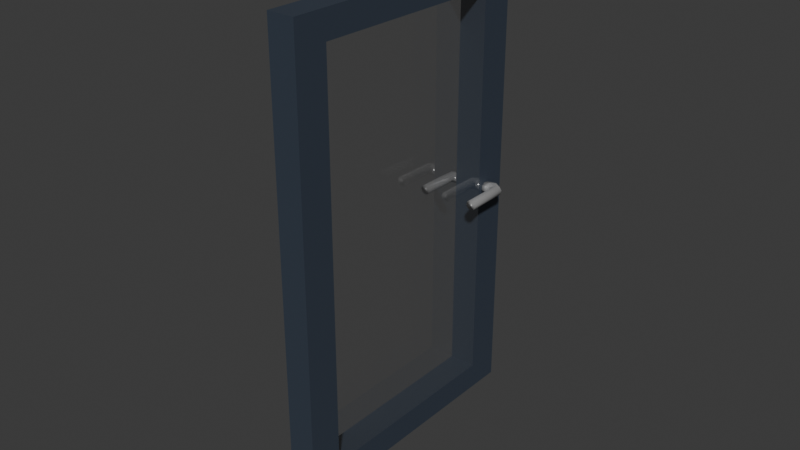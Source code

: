 # Source: door.blend  (saved by Blender 5.0.118; exported with 4.5.12 LTS)
import bpy
from mathutils import Matrix  # noqa: F401  (used for matrix-valued properties, if any)

bpy.ops.wm.read_factory_settings(use_empty=True)
scene = bpy.context.scene
scene.name = 'Scene'

# ---- collections
col_collection = bpy.data.collections.new('Collection'); scene.collection.children.link(col_collection)

# ---- materials (node trees are filled in below, after node groups)
mat_insidewalls = bpy.data.materials.new('InsideWalls')
mat_insidewalls.use_backface_culling_lightprobe_volume = False
mat_glassrailing = bpy.data.materials.new('GlassRailing')
mat_glassrailing.use_backface_culling_lightprobe_volume = False
mat_bluewood = bpy.data.materials.new('BlueWood')
mat_bluewood.use_backface_culling_lightprobe_volume = False
mat_glasswall = bpy.data.materials.new('GlassWall')
mat_glasswall.use_backface_culling_lightprobe_volume = False
mat_darkh_ndtak = bpy.data.materials.new('DarkHåndtak')

# ---- material node trees
mat_insidewalls.use_nodes = True; mat_insidewalls.node_tree.nodes.clear()
_N = mat_insidewalls.node_tree.nodes; _L = mat_insidewalls.node_tree.links
n0 = _N.new('ShaderNodeBsdfPrincipled'); n0.name = 'Principled BSDF'; n0.location = (10, 300)
n0.inputs[0].default_value = (0.8242, 0.7034, 0.2471, 1.0)
n1 = _N.new('ShaderNodeOutputMaterial'); n1.name = 'Material Output'; n1.location = (300, 300)
_L.new(n0.outputs[0], n1.inputs[0])
n1.is_active_output = True
mat_glassrailing.use_nodes = True; mat_glassrailing.node_tree.nodes.clear()
_N = mat_glassrailing.node_tree.nodes; _L = mat_glassrailing.node_tree.links
n0 = _N.new('ShaderNodeBsdfPrincipled'); n0.name = 'Principled BSDF'; n0.location = (10, 300)
n0.inputs[0].default_value = (0.01022, 0.01022, 0.01022, 1.0)
n0.inputs[1].default_value = 0.8
n0.inputs[2].default_value = 0.0
n0.inputs[4].default_value = 0.5
n1 = _N.new('ShaderNodeOutputMaterial'); n1.name = 'Material Output'; n1.location = (300, 300)
_L.new(n0.outputs[0], n1.inputs[0])
n1.is_active_output = True
mat_bluewood.use_nodes = True; mat_bluewood.node_tree.nodes.clear()
_N = mat_bluewood.node_tree.nodes; _L = mat_bluewood.node_tree.links
n0 = _N.new('ShaderNodeBsdfPrincipled'); n0.name = 'Principled BSDF'; n0.location = (10, 300)
n0.inputs[0].default_value = (0.0384, 0.05179, 0.07513, 1.0)
n1 = _N.new('ShaderNodeOutputMaterial'); n1.name = 'Material Output'; n1.location = (300, 300)
_L.new(n0.outputs[0], n1.inputs[0])
n1.is_active_output = True
mat_glasswall.use_nodes = True; mat_glasswall.node_tree.nodes.clear()
_N = mat_glasswall.node_tree.nodes; _L = mat_glasswall.node_tree.links
n0 = _N.new('ShaderNodeBsdfPrincipled'); n0.name = 'Principled BSDF'; n0.location = (10, 300)
n0.inputs[0].default_value = (1.0, 1.0, 1.0, 1.0)
n0.inputs[1].default_value = 1.0
n0.inputs[2].default_value = 0.0
n0.inputs[4].default_value = 0.2
n1 = _N.new('ShaderNodeOutputMaterial'); n1.name = 'Material Output'; n1.location = (300, 300)
_L.new(n0.outputs[0], n1.inputs[0])
n1.is_active_output = True
mat_darkh_ndtak.use_nodes = True; mat_darkh_ndtak.node_tree.nodes.clear()
_N = mat_darkh_ndtak.node_tree.nodes; _L = mat_darkh_ndtak.node_tree.links
n0 = _N.new('ShaderNodeBsdfPrincipled'); n0.name = 'Principled BSDF'; n0.location = (-200, 100)
n0.inputs[0].default_value = (0.4887, 0.4887, 0.4887, 1.0)
n0.inputs[1].default_value = 0.5
n0.inputs[2].default_value = 0.2
n1 = _N.new('ShaderNodeOutputMaterial'); n1.name = 'Material Output'; n1.location = (200, 100)
_L.new(n0.outputs[0], n1.inputs[0])
n1.is_active_output = True

# ---- world
world_world = bpy.data.worlds.new('World'); scene.world = world_world
world_world.use_nodes = True; world_world.node_tree.nodes.clear()
_N = world_world.node_tree.nodes; _L = world_world.node_tree.links
n0 = _N.new('ShaderNodeOutputWorld'); n0.name = 'World Output'; n0.location = (200, 100)
n1 = _N.new('ShaderNodeBackground'); n1.name = 'Background'; n1.location = (-200, 100)
n1.inputs[0].default_value = (0.05088, 0.05088, 0.05088, 1.0)
_L.new(n1.outputs[0], n0.inputs[0])
n0.is_active_output = True
world_world.color = (0.05088, 0.05088, 0.05088)
world_world.sun_shadow_jitter_overblur = 0.0

# ---- meshes
me_plane_001 = bpy.data.meshes.new('Plane.001')
me_plane_001.from_pydata([(-1.065, 1.058, -2.468), (-0.8376, 1.246, -2.468), (-1.065, 1.058, 2.456), (-0.8376, 1.246, 2.456), (0.834, -1.242, -2.467), (1.062, -1.053, -2.467), (0.834, -1.242, 2.478), (1.062, -1.053, 2.478), (-0.5969, 0.9547, -2.177), (-0.8247, 0.7662, -2.177), (-0.8247, 0.7662, 2.163), (-0.5969, 0.9547, 2.163), (0.6004, -0.959, 2.185), (0.8283, -0.7706, 2.185), (0.8283, -0.7706, -2.171), (0.6004, -0.959, -2.171)], [], [(0, 2, 3, 1), (6, 4, 5, 7), (7, 3, 2, 6), (4, 0, 1, 5), (13, 14, 8, 11), (12, 10, 9, 15), (3, 11, 8, 1), (2, 0, 9, 10), (5, 14, 13, 7), (4, 6, 12, 15), (7, 13, 11, 3), (6, 2, 10, 12), (1, 8, 14, 5), (0, 4, 15, 9), (12, 13, 14, 15), (15, 14, 8, 9), (0, 8, 11, 10, 9), (13, 12, 10, 11)])
me_plane_001.polygons.foreach_set('material_index', [2, 2, 2, 2, 3, 3, 2, 2, 2, 2, 2, 2, 2, 2, 2, 2, 2, 2])
_uv = me_plane_001.uv_layers.new(name='UVMap')
_uv.uv.foreach_set('vector', [0.0, 0.06388, 0.0, 0.09582, 0.0, 0.09582, 0.0, 0.06388, 0.0, 0.1019, 0.0, 0.06509, 0.0, 0.06509, 0.0, 0.1019, 0.0, 0.1019, 0.0, 0.09582, 0.0, 0.09582, 0.0, 0.1019, 0.0, 0.06509, 0.0, 0.06388, 0.0, 0.06388, 0.0, 0.06509, 0.0, 0.09928, 0.0, 0.06677, 0.0, 0.06576, 0.0, 0.09489, 0.0, 0.09928, 0.0, 0.09489, 0.0, 0.06576, 0.0, 0.06677, 0.0, 0.09582, 0.0, 0.09489, 0.0, 0.06576, 0.0, 0.06388, 0.0, 0.09582, 0.0, 0.06388, 0.0, 0.06576, 0.0, 0.09489, 0.0, 0.06509, 0.0, 0.06677, 0.0, 0.09928, 0.0, 0.1019, 0.0, 0.06509, 0.0, 0.1019, 0.0, 0.09928, 0.0, 0.06677, 0.0, 0.1019, 0.0, 0.09928, 0.0, 0.09489, 0.0, 0.09582, 0.0, 0.1019, 0.0, 0.09582, 0.0, 0.09489, 0.0, 0.09928, 0.0, 0.06388, 0.0, 0.06576, 0.0, 0.06677, 0.0, 0.06509, 0.0, 0.06388, 0.0, 0.06509, 0.0, 0.06677, 0.0, 0.06576, 0.0, 0.0, 0.0, 0.0, 0.0, 0.0, 0.0, 0.0, 0.0, 0.0, 0.0, 0.0, 0.0, 0.0, 0.0, 0.0, 0.0, 0.0, 0.0, 0.0, 0.0, 0.0, 0.0, 0.0, 0.0, 0.0, 0.0, 0.0, 0.0, 0.0, 0.0, 0.0, 0.0, 0.0])
me_plane_001.materials.append(mat_insidewalls)
me_plane_001.materials.append(mat_glassrailing)
me_plane_001.materials.append(mat_bluewood)
me_plane_001.materials.append(mat_glasswall)
me_plane_001.materials.append(mat_glassrailing)
me_plane_001.update()
me_cylinder = bpy.data.meshes.new('Cylinder')
me_cylinder.from_pydata([(1.434, 0.9705, -0.3789), (1.195, 1.001, 1.565), (2.046, 0.5241, -0.4918), (1.902, 0.7083, 1.565), (2.159, -0.2287, -0.5712), (2.195, 0.001149, 1.565), (1.707, -0.8468, -0.5706), (1.902, -0.706, 1.565), (0.956, -0.9682, -0.4904), (1.195, -0.9989, 1.565), (0.3447, -0.5218, -0.3775), (0.488, -0.706, 1.565), (0.2315, 0.231, -0.2981), (0.1951, 0.001149, 1.565), (0.6828, 0.8491, -0.2987), (0.488, 0.7083, 1.565), (0.3214, 0.927, -0.5605), (0.3943, 0.3902, -0.8263), (0.3534, -0.3672, -0.9282), (0.2229, -0.9016, -0.8066), (-0.6013, -0.9568, -0.6382), (-0.8219, -0.42, -0.3757), (-0.7611, 0.3391, -0.3399), (-0.27, 0.8918, -0.3778), (-2.236, 0.9935, -0.5457), (-2.08, 0.4822, -0.8328), (-2.076, -0.2797, -0.9063), (-2.214, -0.8457, -0.707), (-2.295, -0.8844, -0.3734), (-2.381, -0.4775, -0.2787), (-2.335, 0.2422, -0.2581), (-2.343, 0.8487, -0.2901)], [], [(0, 1, 3, 2), (2, 3, 5, 4), (4, 5, 7, 6), (6, 7, 9, 8), (8, 9, 11, 10), (10, 11, 13, 12), (3, 1, 15, 13, 11, 9, 7, 5), (12, 13, 15, 14), (14, 15, 1, 0), (6, 8, 20, 19), (17, 18, 26, 25), (12, 14, 23, 22), (2, 4, 18, 17), (8, 10, 21, 20), (14, 0, 16, 23), (0, 2, 17, 16), (4, 6, 19, 18), (10, 12, 22, 21), (24, 25, 26, 27, 28, 29, 30, 31), (22, 23, 31, 30), (20, 21, 29, 28), (18, 19, 27, 26), (16, 17, 25, 24), (23, 16, 24, 31), (21, 22, 30, 29), (19, 20, 28, 27)])
me_cylinder.polygons.foreach_set('use_smooth', [True] * 26)
_uv = me_cylinder.uv_layers.new(name='UVMap')
_uv.uv.foreach_set('vector', [1.0, 0.5, 1.0, 1.0, 0.875, 1.0, 0.875, 0.5, 0.875, 0.5, 0.875, 1.0, 0.75, 1.0, 0.75, 0.5, 0.75, 0.5, 0.75, 1.0, 0.625, 1.0, 0.625, 0.5, 0.625, 0.5, 0.625, 1.0, 0.5, 1.0, 0.5, 0.5, 0.5, 0.5, 0.5, 1.0, 0.375, 1.0, 0.375, 0.5, 0.375, 0.5, 0.375, 1.0, 0.25, 1.0, 0.25, 0.5, 0.4197, 0.4197, 0.25, 0.49, 0.08029, 0.4197, 0.01, 0.25, 0.08029, 0.08029, 0.25, 0.01, 0.4197, 0.08029, 0.49, 0.25, 0.25, 0.5, 0.25, 1.0, 0.125, 1.0, 0.125, 0.5, 0.125, 0.5, 0.125, 1.0, 0.0, 1.0, 0.0, 0.5, 0.625, 0.5, 0.5, 0.5, 0.5, 0.5, 0.625, 0.5, 0.875, 0.5, 0.75, 0.5, 0.75, 0.5, 0.875, 0.5, 0.25, 0.5, 0.125, 0.5, 0.125, 0.5, 0.25, 0.5, 0.875, 0.5, 0.75, 0.5, 0.75, 0.5, 0.875, 0.5, 0.5, 0.5, 0.375, 0.5, 0.375, 0.5, 0.5, 0.5, 0.125, 0.5, 0.0, 0.5, 0.0, 0.5, 0.125, 0.5, 1.0, 0.5, 0.875, 0.5, 0.875, 0.5, 1.0, 0.5, 0.75, 0.5, 0.625, 0.5, 0.625, 0.5, 0.75, 0.5, 0.375, 0.5, 0.25, 0.5, 0.25, 0.5, 0.375, 0.5, 0.75, 0.49, 0.9197, 0.4197, 0.99, 0.25, 0.9197, 0.08029, 0.75, 0.01, 0.5803, 0.08029, 0.51, 0.25, 0.5803, 0.4197, 0.25, 0.5, 0.125, 0.5, 0.125, 0.5, 0.25, 0.5, 0.5, 0.5, 0.375, 0.5, 0.375, 0.5, 0.5, 0.5, 0.75, 0.5, 0.625, 0.5, 0.625, 0.5, 0.75, 0.5, 1.0, 0.5, 0.875, 0.5, 0.875, 0.5, 1.0, 0.5, 0.125, 0.5, 0.0, 0.5, 0.0, 0.5, 0.125, 0.5, 0.375, 0.5, 0.25, 0.5, 0.25, 0.5, 0.375, 0.5, 0.625, 0.5, 0.5, 0.5, 0.5, 0.5, 0.625, 0.5])
me_cylinder.materials.append(mat_darkh_ndtak)
me_cylinder.update()
me_cylinder_001 = bpy.data.meshes.new('Cylinder.001')
me_cylinder_001.from_pydata([(1.434, 0.9705, -0.3789), (1.195, 1.001, 1.565), (2.046, 0.5241, -0.4918), (1.902, 0.7083, 1.565), (2.159, -0.2287, -0.5712), (2.195, 0.001149, 1.565), (1.707, -0.8468, -0.5706), (1.902, -0.706, 1.565), (0.956, -0.9682, -0.4904), (1.195, -0.9989, 1.565), (0.3447, -0.5218, -0.3775), (0.488, -0.706, 1.565), (0.2315, 0.231, -0.2981), (0.1951, 0.001149, 1.565), (0.6828, 0.8491, -0.2987), (0.488, 0.7083, 1.565), (0.3214, 0.927, -0.5605), (0.3943, 0.3902, -0.8263), (0.3534, -0.3672, -0.9282), (0.2229, -0.9016, -0.8066), (-0.6013, -0.9568, -0.6382), (-0.8219, -0.42, -0.3757), (-0.7611, 0.3391, -0.3399), (-0.27, 0.8918, -0.3778), (-2.236, 0.9935, -0.5457), (-2.08, 0.4822, -0.8328), (-2.076, -0.2797, -0.9063), (-2.214, -0.8457, -0.707), (-2.295, -0.8844, -0.3734), (-2.381, -0.4775, -0.2787), (-2.335, 0.2422, -0.2581), (-2.343, 0.8487, -0.2901)], [], [(0, 1, 3, 2), (2, 3, 5, 4), (4, 5, 7, 6), (6, 7, 9, 8), (8, 9, 11, 10), (10, 11, 13, 12), (3, 1, 15, 13, 11, 9, 7, 5), (12, 13, 15, 14), (14, 15, 1, 0), (6, 8, 20, 19), (17, 18, 26, 25), (12, 14, 23, 22), (2, 4, 18, 17), (8, 10, 21, 20), (14, 0, 16, 23), (0, 2, 17, 16), (4, 6, 19, 18), (10, 12, 22, 21), (24, 25, 26, 27, 28, 29, 30, 31), (22, 23, 31, 30), (20, 21, 29, 28), (18, 19, 27, 26), (16, 17, 25, 24), (23, 16, 24, 31), (21, 22, 30, 29), (19, 20, 28, 27)])
me_cylinder_001.polygons.foreach_set('use_smooth', [True] * 26)
_uv = me_cylinder_001.uv_layers.new(name='UVMap')
_uv.uv.foreach_set('vector', [1.0, 0.5, 1.0, 1.0, 0.875, 1.0, 0.875, 0.5, 0.875, 0.5, 0.875, 1.0, 0.75, 1.0, 0.75, 0.5, 0.75, 0.5, 0.75, 1.0, 0.625, 1.0, 0.625, 0.5, 0.625, 0.5, 0.625, 1.0, 0.5, 1.0, 0.5, 0.5, 0.5, 0.5, 0.5, 1.0, 0.375, 1.0, 0.375, 0.5, 0.375, 0.5, 0.375, 1.0, 0.25, 1.0, 0.25, 0.5, 0.4197, 0.4197, 0.25, 0.49, 0.08029, 0.4197, 0.01, 0.25, 0.08029, 0.08029, 0.25, 0.01, 0.4197, 0.08029, 0.49, 0.25, 0.25, 0.5, 0.25, 1.0, 0.125, 1.0, 0.125, 0.5, 0.125, 0.5, 0.125, 1.0, 0.0, 1.0, 0.0, 0.5, 0.625, 0.5, 0.5, 0.5, 0.5, 0.5, 0.625, 0.5, 0.875, 0.5, 0.75, 0.5, 0.75, 0.5, 0.875, 0.5, 0.25, 0.5, 0.125, 0.5, 0.125, 0.5, 0.25, 0.5, 0.875, 0.5, 0.75, 0.5, 0.75, 0.5, 0.875, 0.5, 0.5, 0.5, 0.375, 0.5, 0.375, 0.5, 0.5, 0.5, 0.125, 0.5, 0.0, 0.5, 0.0, 0.5, 0.125, 0.5, 1.0, 0.5, 0.875, 0.5, 0.875, 0.5, 1.0, 0.5, 0.75, 0.5, 0.625, 0.5, 0.625, 0.5, 0.75, 0.5, 0.375, 0.5, 0.25, 0.5, 0.25, 0.5, 0.375, 0.5, 0.75, 0.49, 0.9197, 0.4197, 0.99, 0.25, 0.9197, 0.08029, 0.75, 0.01, 0.5803, 0.08029, 0.51, 0.25, 0.5803, 0.4197, 0.25, 0.5, 0.125, 0.5, 0.125, 0.5, 0.25, 0.5, 0.5, 0.5, 0.375, 0.5, 0.375, 0.5, 0.5, 0.5, 0.75, 0.5, 0.625, 0.5, 0.625, 0.5, 0.75, 0.5, 1.0, 0.5, 0.875, 0.5, 0.875, 0.5, 1.0, 0.5, 0.125, 0.5, 0.0, 0.5, 0.0, 0.5, 0.125, 0.5, 0.375, 0.5, 0.25, 0.5, 0.25, 0.5, 0.375, 0.5, 0.625, 0.5, 0.5, 0.5, 0.5, 0.5, 0.625, 0.5])
me_cylinder_001.materials.append(mat_darkh_ndtak)
me_cylinder_001.update()

# ---- objects
ob_door = bpy.data.objects.new('Door', me_plane_001)
ob_cylinder = bpy.data.objects.new('Cylinder', me_cylinder)
ob_cylinder_001 = bpy.data.objects.new('Cylinder.001', me_cylinder_001)

# ---- transforms, parenting, visibility, modifiers, constraints
ob_door.location = (0.002623, -0.005731, -0.02436)
ob_door.rotation_euler = (0.0, -0.0, -0.6893)
ob_cylinder.location = (0.2414, 1.094, 0.006826)
ob_cylinder.rotation_euler = (-1.571, -0.0, 0.0)
ob_cylinder.scale = (0.0551, 0.0551, -0.2192)
ob_cylinder_001.location = (-0.2143, 1.094, 0.006826)
ob_cylinder_001.rotation_euler = (-1.571, -0.0, 0.0)
ob_cylinder_001.scale = (-0.0551, 0.0551, -0.2192)

# ---- collection membership
col_collection.objects.link(ob_door)
col_collection.objects.link(ob_cylinder)
col_collection.objects.link(ob_cylinder_001)

# ---- scene / render settings (as saved in the file)
scene.frame_start = 1; scene.frame_end = 250; scene.frame_set(1)
scene.render.engine = 'BLENDER_EEVEE_NEXT'
scene.render.bake_bias = 0.0
scene.render.bake_samples = 0
scene.cycles.sampling_pattern = 'TABULATED_SOBOL'
scene.eevee.use_volume_custom_range = False
bpy.context.view_layer.update()

# ---- added for rendering (the .blend has no active camera and no usable light): camera, sun
cam_auto = bpy.data.cameras.new('AutoCamera')
cam_auto.lens = 50.0
cam_auto.sensor_width = 36.0
cam_auto.clip_end = 1000.0
ob_auto_camera = bpy.data.objects.new('AutoCamera', cam_auto)
scene.collection.objects.link(ob_auto_camera)
ob_auto_camera.location = (6.24819, -7.49762, 4.97731)
ob_auto_camera.rotation_euler = (1.09748, -7.21219e-08, 0.694738)
scene.camera = ob_auto_camera
light_auto_sun = bpy.data.lights.new('AutoSun', 'SUN')
light_auto_sun.energy = 3.0
light_auto_sun.angle = 0.0523599
ob_auto_sun = bpy.data.objects.new('AutoSun', light_auto_sun)
scene.collection.objects.link(ob_auto_sun)
ob_auto_sun.rotation_euler = (0.872665, 0.174533, 0.523599)
bpy.context.view_layer.update()
